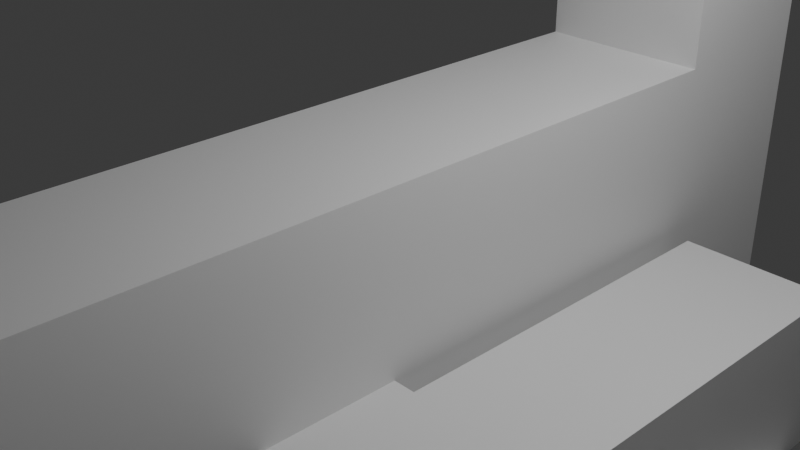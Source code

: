 # Source: hand_gun.blend  (saved by Blender 4.0.36; exported with 4.5.12 LTS)
import bpy
from mathutils import Matrix  # noqa: F401  (used for matrix-valued properties, if any)

bpy.ops.wm.read_factory_settings(use_empty=True)
scene = bpy.context.scene
scene.name = 'Scene'

# ---- collections
col_collection = bpy.data.collections.new('Collection'); scene.collection.children.link(col_collection)

# ---- materials (node trees are filled in below, after node groups)
mat_material = bpy.data.materials.new('Material')
mat_material.alpha_threshold = 0.0
mat_material.use_transparent_shadow = False
mat_material.roughness = 0.5
mat_material.line_color = (0.0, 0.0, 0.0, 1.0)

# ---- material node trees
mat_material.use_nodes = True; mat_material.node_tree.nodes.clear()
_N = mat_material.node_tree.nodes; _L = mat_material.node_tree.links
n0 = _N.new('ShaderNodeOutputMaterial'); n0.name = 'Material Output'; n0.location = (300, 300)
n1 = _N.new('ShaderNodeBsdfPrincipled'); n1.name = 'Principled BSDF'; n1.location = (10, 300)
n1.inputs[3].default_value = 1.45
_L.new(n1.outputs[0], n0.inputs[0])
n0.is_active_output = True

# ---- world
world_world = bpy.data.worlds.new('World'); scene.world = world_world
world_world.use_nodes = True; world_world.node_tree.nodes.clear()
_N = world_world.node_tree.nodes; _L = world_world.node_tree.links
n0 = _N.new('ShaderNodeOutputWorld'); n0.name = 'World Output'; n0.location = (300, 300)
n1 = _N.new('ShaderNodeBackground'); n1.name = 'Background'; n1.location = (10, 300)
n1.inputs[0].default_value = (0.05088, 0.05088, 0.05088, 1.0)
_L.new(n1.outputs[0], n0.inputs[0])
n0.is_active_output = True
world_world.color = (0.05088, 0.05088, 0.05088)
world_world.use_sun_shadow = False
world_world.sun_shadow_jitter_overblur = 0.0

# ---- cameras
cam_camera = bpy.data.cameras.new('Camera')
cam_camera.clip_end = 100.0
cam_camera.ortho_scale = 7.314

# ---- lights
light_light = bpy.data.lights.new('Light', 'POINT')
light_light.transmission_factor = 0.0
light_light.use_soft_falloff = False
light_light.energy = 1000.0
light_light.shadow_soft_size = 0.1
light_light.shadow_maximum_resolution = 0.006
light_light.use_absolute_resolution = True

# ---- meshes
me_cube = bpy.data.meshes.new('Cube')
me_cube.from_pydata([(1.0, 1.0, 1.0), (1.0, 1.0, -1.0), (1.0, -1.0, 1.0), (1.0, -1.0, -1.0), (-1.0, 1.0, 1.0), (-1.0, 1.0, -1.0), (-1.0, -1.0, 1.0), (-1.0, -1.0, -1.0), (-1.0, -7.6, -1.0), (-1.0, -7.6, 1.0), (1.0, -7.6, 1.0), (1.0, -7.6, -1.0), (-1.0, 1.0, -2.91), (-1.0, -1.0, -2.91), (1.0, 1.0, -2.91), (1.0, -1.0, -2.91), (-1.0, 1.0, -4.885), (-1.0, -1.0, -4.885), (1.0, 1.0, -4.885), (1.0, -1.0, -4.885), (-1.0, 1.0, -6.461), (-1.0, -1.0, -6.461), (1.0, 1.0, -6.461), (1.0, -1.0, -6.461), (-1.0, -2.568, -1.0), (1.0, -2.568, -1.0), (-1.0, -2.568, -2.91), (1.0, -2.568, -2.91), (-1.0, -2.535, -2.91), (1.0, -2.535, -2.91), (-1.0, -2.535, -4.885), (1.0, -2.535, -4.885), (-0.9664, -2.528, -4.885), (1.034, -2.528, -4.885), (-0.9664, -2.528, -6.461), (1.034, -2.528, -6.461), (3.027, -1.0, -1.0), (3.027, -1.0, -2.91), (3.027, -2.568, -1.0), (3.027, -2.568, -2.91), (3.71, -1.0, -2.91), (3.71, -1.0, -4.885), (3.71, -2.535, -2.91), (3.71, -2.535, -4.885), (2.475, -0.9676, -6.461), (2.475, -0.9676, -4.885), (2.508, -2.496, -6.461), (2.508, -2.496, -4.885), (1.238, -0.9838, -4.885), (1.238, -0.9838, -6.461), (1.272, -2.512, -6.461), (1.272, -2.512, -4.885), (1.801, -2.535, -2.91), (1.801, -1.0, -2.91), (1.801, -1.0, -4.885), (1.801, -2.535, -4.885), (1.259, -1.0, -2.91), (1.259, -2.568, -2.91), (1.259, -2.568, -1.0), (1.259, -1.0, -1.0), (3.027, 3.451, -1.0), (3.027, 3.451, -2.91), (1.259, 3.451, -2.91), (1.259, 3.451, -1.0), (3.71, 2.978, -2.91), (3.71, 2.978, -4.885), (1.801, 2.978, -2.91), (1.801, 2.978, -4.885), (2.425, 2.849, -6.461), (2.425, 2.849, -4.885), (1.188, 2.833, -4.885), (1.188, 2.833, -6.461), (1.0, 3.582, -1.0), (-1.0, 3.582, -1.0), (1.0, 3.582, 1.0), (-1.0, 3.582, 1.0), (1.0, 3.582, -2.91), (-1.0, 3.582, -2.91), (1.0, 3.582, -4.885), (-1.0, 3.582, -4.885), (1.0, 3.582, -6.461), (-1.0, 3.582, -6.461), (1.0, 5.555, -1.0), (-1.0, 5.555, -1.0), (1.0, 5.555, 1.0), (-1.0, 5.555, 1.0), (1.0, 5.555, -2.91), (-1.0, 5.555, -2.91), (1.0, 5.555, -4.885), (-1.0, 5.555, -4.885), (1.0, 5.555, -6.461), (-1.0, 5.555, -6.461), (-1.0, 3.582, 4.354), (1.0, 3.582, 4.354), (-1.0, 5.555, 4.354), (1.0, 5.555, 4.354)], [], [(3, 2, 10, 11), (7, 6, 4, 5), (7, 5, 12, 13), (1, 0, 2, 3), (5, 4, 75, 73), (11, 10, 9, 8), (6, 7, 8, 9), (7, 3, 11, 8), (2, 6, 9, 10), (14, 15, 19, 18), (1, 3, 15, 14), (12, 5, 73, 77), (7, 13, 26, 24), (20, 16, 79, 81), (16, 12, 77, 79), (53, 52, 42, 40), (13, 12, 16, 17), (20, 22, 23, 21), (21, 23, 35, 34), (17, 16, 20, 21), (18, 19, 23, 22), (25, 24, 26, 27), (57, 56, 37, 39), (3, 7, 24, 25), (13, 15, 27, 26), (29, 28, 30, 31), (17, 19, 31, 30), (13, 17, 30, 28), (15, 13, 28, 29), (33, 32, 34, 35), (48, 45, 69, 70), (19, 17, 32, 33), (17, 21, 34, 32), (37, 36, 38, 39), (58, 57, 39, 38), (59, 58, 38, 36), (37, 56, 62, 61), (41, 40, 42, 43), (53, 40, 64, 66), (52, 55, 43, 42), (55, 54, 41, 43), (44, 45, 47, 46), (51, 50, 46, 47), (48, 51, 47, 45), (50, 49, 44, 46), (35, 23, 49, 50), (19, 33, 51, 48), (33, 35, 50, 51), (23, 19, 48, 49), (31, 19, 54, 55), (29, 31, 55, 52), (19, 15, 53, 54), (15, 29, 52, 53), (15, 3, 59, 56), (3, 25, 58, 59), (25, 27, 57, 58), (27, 15, 56, 57), (62, 63, 60, 61), (36, 37, 61, 60), (56, 59, 63, 62), (59, 36, 60, 63), (67, 66, 64, 65), (54, 53, 66, 67), (41, 54, 67, 65), (40, 41, 65, 64), (71, 70, 69, 68), (49, 48, 70, 71), (45, 44, 68, 69), (44, 49, 71, 68), (2, 0, 4, 6), (77, 73, 83, 87), (76, 78, 88, 86), (74, 72, 82, 84), (78, 80, 90, 88), (0, 1, 72, 74), (14, 18, 78, 76), (18, 22, 80, 78), (22, 20, 81, 80), (4, 0, 74, 75), (1, 14, 76, 72), (83, 85, 84, 82), (83, 82, 86, 87), (89, 88, 90, 91), (87, 86, 88, 89), (81, 79, 89, 91), (73, 75, 85, 83), (79, 77, 87, 89), (72, 76, 86, 82), (75, 74, 93, 92), (80, 81, 91, 90), (92, 93, 95, 94), (84, 85, 94, 95), (85, 75, 92, 94), (74, 84, 95, 93)])
_uv = me_cube.uv_layers.new(name='UVMap')
_uv.uv.foreach_set('vector', [0.375, 0.75, 0.625, 0.75, 0.625, 0.75, 0.375, 0.75, 0.375, 0.0, 0.625, 0.0, 0.625, 0.25, 0.375, 0.25, 0.375, 0.0, 0.375, 0.25, 0.375, 0.25, 0.375, 0.0, 0.375, 0.5, 0.625, 0.5, 0.625, 0.75, 0.375, 0.75, 0.375, 0.25, 0.625, 0.25, 0.625, 0.25, 0.375, 0.25, 0.375, 0.75, 0.625, 0.75, 0.625, 1.0, 0.375, 1.0, 0.625, 0.0, 0.375, 0.0, 0.375, 0.0, 0.625, 0.0, 0.125, 0.75, 0.375, 0.75, 0.375, 0.75, 0.125, 0.75, 0.625, 0.75, 0.625, 1.0, 0.625, 1.0, 0.625, 0.75, 0.375, 0.5, 0.375, 0.75, 0.375, 0.75, 0.375, 0.5, 0.375, 0.5, 0.375, 0.75, 0.375, 0.75, 0.375, 0.5, 0.375, 0.25, 0.375, 0.25, 0.375, 0.25, 0.375, 0.25, 0.375, 0.0, 0.375, 0.0, 0.375, 0.0, 0.375, 0.0, 0.375, 0.25, 0.375, 0.25, 0.375, 0.25, 0.375, 0.25, 0.375, 0.25, 0.375, 0.25, 0.375, 0.25, 0.375, 0.25, 0.375, 0.75, 0.375, 0.75, 0.375, 0.75, 0.375, 0.75, 0.375, 0.0, 0.375, 0.25, 0.375, 0.25, 0.375, 0.0, 0.125, 0.5, 0.375, 0.5, 0.375, 0.75, 0.125, 0.75, 0.125, 0.75, 0.375, 0.75, 0.375, 0.75, 0.125, 0.75, 0.375, 0.0, 0.375, 0.25, 0.375, 0.25, 0.375, 0.0, 0.375, 0.5, 0.375, 0.75, 0.375, 0.75, 0.375, 0.5, 0.375, 0.75, 0.125, 0.75, 0.125, 0.75, 0.375, 0.75, 0.375, 0.75, 0.375, 0.75, 0.375, 0.75, 0.375, 0.75, 0.375, 0.75, 0.125, 0.75, 0.125, 0.75, 0.375, 0.75, 0.125, 0.75, 0.375, 0.75, 0.375, 0.75, 0.125, 0.75, 0.375, 0.75, 0.125, 0.75, 0.125, 0.75, 0.375, 0.75, 0.125, 0.75, 0.375, 0.75, 0.375, 0.75, 0.125, 0.75, 0.375, 0.0, 0.375, 0.0, 0.375, 0.0, 0.375, 0.0, 0.375, 0.75, 0.125, 0.75, 0.125, 0.75, 0.375, 0.75, 0.375, 0.75, 0.125, 0.75, 0.125, 0.75, 0.375, 0.75, 0.375, 0.75, 0.375, 0.75, 0.375, 0.75, 0.375, 0.75, 0.375, 0.75, 0.125, 0.75, 0.125, 0.75, 0.375, 0.75, 0.375, 0.0, 0.375, 0.0, 0.375, 0.0, 0.375, 0.0, 0.375, 0.75, 0.375, 0.75, 0.375, 0.75, 0.375, 0.75, 0.375, 0.75, 0.375, 0.75, 0.375, 0.75, 0.375, 0.75, 0.375, 0.75, 0.375, 0.75, 0.375, 0.75, 0.375, 0.75, 0.375, 0.75, 0.375, 0.75, 0.375, 0.75, 0.375, 0.75, 0.375, 0.75, 0.375, 0.75, 0.375, 0.75, 0.375, 0.75, 0.375, 0.75, 0.375, 0.75, 0.375, 0.75, 0.375, 0.75, 0.375, 0.75, 0.375, 0.75, 0.375, 0.75, 0.375, 0.75, 0.375, 0.75, 0.375, 0.75, 0.375, 0.75, 0.375, 0.75, 0.375, 0.75, 0.375, 0.75, 0.375, 0.75, 0.375, 0.75, 0.375, 0.75, 0.375, 0.75, 0.375, 0.75, 0.375, 0.75, 0.375, 0.75, 0.375, 0.75, 0.375, 0.75, 0.375, 0.75, 0.375, 0.75, 0.375, 0.75, 0.375, 0.75, 0.375, 0.75, 0.375, 0.75, 0.375, 0.75, 0.375, 0.75, 0.375, 0.75, 0.375, 0.75, 0.375, 0.75, 0.375, 0.75, 0.375, 0.75, 0.375, 0.75, 0.375, 0.75, 0.375, 0.75, 0.375, 0.75, 0.375, 0.75, 0.375, 0.75, 0.375, 0.75, 0.375, 0.75, 0.375, 0.75, 0.375, 0.75, 0.375, 0.75, 0.375, 0.75, 0.375, 0.75, 0.375, 0.75, 0.375, 0.75, 0.375, 0.75, 0.375, 0.75, 0.375, 0.75, 0.375, 0.75, 0.375, 0.75, 0.375, 0.75, 0.375, 0.75, 0.375, 0.75, 0.375, 0.75, 0.375, 0.75, 0.375, 0.75, 0.375, 0.75, 0.375, 0.75, 0.375, 0.75, 0.375, 0.75, 0.375, 0.75, 0.375, 0.75, 0.375, 0.75, 0.375, 0.75, 0.375, 0.75, 0.375, 0.75, 0.375, 0.75, 0.375, 0.75, 0.375, 0.75, 0.375, 0.75, 0.375, 0.75, 0.375, 0.75, 0.375, 0.75, 0.375, 0.75, 0.375, 0.75, 0.375, 0.75, 0.375, 0.75, 0.375, 0.75, 0.375, 0.75, 0.375, 0.75, 0.375, 0.75, 0.375, 0.75, 0.375, 0.75, 0.375, 0.75, 0.375, 0.75, 0.375, 0.75, 0.375, 0.75, 0.375, 0.75, 0.375, 0.75, 0.375, 0.75, 0.375, 0.75, 0.375, 0.75, 0.375, 0.75, 0.375, 0.75, 0.375, 0.75, 0.375, 0.75, 0.375, 0.75, 0.375, 0.75, 0.375, 0.75, 0.375, 0.75, 0.375, 0.75, 0.375, 0.75, 0.375, 0.75, 0.375, 0.75, 0.375, 0.75, 0.375, 0.75, 0.375, 0.75, 0.375, 0.75, 0.375, 0.75, 0.375, 0.75, 0.375, 0.75, 0.375, 0.75, 0.375, 0.75, 0.375, 0.75, 0.375, 0.75, 0.375, 0.75, 0.375, 0.75, 0.375, 0.75, 0.625, 0.75, 0.625, 0.5, 0.625, 0.25, 0.625, 0.0, 0.375, 0.25, 0.375, 0.25, 0.375, 0.25, 0.375, 0.25, 0.375, 0.5, 0.375, 0.5, 0.375, 0.5, 0.375, 0.5, 0.625, 0.5, 0.375, 0.5, 0.375, 0.5, 0.625, 0.5, 0.375, 0.5, 0.375, 0.5, 0.375, 0.5, 0.375, 0.5, 0.625, 0.5, 0.375, 0.5, 0.375, 0.5, 0.625, 0.5, 0.375, 0.5, 0.375, 0.5, 0.375, 0.5, 0.375, 0.5, 0.375, 0.5, 0.375, 0.5, 0.375, 0.5, 0.375, 0.5, 0.375, 0.5, 0.125, 0.5, 0.125, 0.5, 0.375, 0.5, 0.625, 0.25, 0.625, 0.5, 0.625, 0.5, 0.625, 0.25, 0.375, 0.5, 0.375, 0.5, 0.375, 0.5, 0.375, 0.5, 0.375, 0.25, 0.625, 0.25, 0.625, 0.5, 0.375, 0.5, 0.375, 0.25, 0.375, 0.5, 0.375, 0.5, 0.375, 0.25, 0.375, 0.25, 0.375, 0.5, 0.375, 0.5, 0.375, 0.25, 0.375, 0.25, 0.375, 0.5, 0.375, 0.5, 0.375, 0.25, 0.375, 0.25, 0.375, 0.25, 0.375, 0.25, 0.375, 0.25, 0.375, 0.25, 0.625, 0.25, 0.625, 0.25, 0.375, 0.25, 0.375, 0.25, 0.375, 0.25, 0.375, 0.25, 0.375, 0.25, 0.375, 0.5, 0.375, 0.5, 0.375, 0.5, 0.375, 0.5, 0.625, 0.25, 0.625, 0.5, 0.625, 0.5, 0.625, 0.25, 0.375, 0.5, 0.125, 0.5, 0.125, 0.5, 0.375, 0.5, 0.625, 0.25, 0.625, 0.5, 0.625, 0.5, 0.625, 0.25, 0.625, 0.5, 0.625, 0.25, 0.625, 0.25, 0.625, 0.5, 0.625, 0.25, 0.625, 0.25, 0.625, 0.25, 0.625, 0.25, 0.625, 0.5, 0.625, 0.5, 0.625, 0.5, 0.625, 0.5])
me_cube.materials.append(mat_material)
me_cube.use_mirror_vertex_groups = False
me_cube.update()

# ---- objects
ob_cube = bpy.data.objects.new('Cube', me_cube)
ob_light = bpy.data.objects.new('Light', light_light)
ob_camera = bpy.data.objects.new('Camera', cam_camera)

# ---- transforms, parenting, visibility, modifiers, constraints
ob_cube.location = (0.0, 0.0, 0.0)
ob_cube.lock_rotations_4d = False
ob_cube.empty_display_type = 'ARROWS'
ob_cube.lineart.crease_threshold = 0.0
ob_light.location = (4.076, 1.005, 5.904)
ob_light.rotation_euler = (0.6503, 0.05522, 1.866)
ob_light.lock_rotations_4d = False
ob_light.empty_display_type = 'ARROWS'
ob_light.color = (0.0, 0.0, 0.0, 0.0)
ob_light.lineart.crease_threshold = 0.0
ob_camera.location = (7.359, -6.926, 4.958)
ob_camera.rotation_euler = (1.109, 0.0, 0.8149)
ob_camera.lock_rotations_4d = False
ob_camera.empty_display_type = 'ARROWS'
ob_camera.color = (0.0, 0.0, 0.0, 0.0)
ob_camera.display_type = 'WIRE'
ob_camera.lineart.crease_threshold = 0.0

# ---- collection membership
col_collection.objects.link(ob_cube)
col_collection.objects.link(ob_light)
col_collection.objects.link(ob_camera)

# ---- scene / render settings (as saved in the file)
scene.camera = ob_camera
scene.frame_start = 1; scene.frame_end = 250; scene.frame_set(1)
scene.render.engine = 'BLENDER_EEVEE_NEXT'
scene.cycles.sampling_pattern = 'TABULATED_SOBOL'
bpy.context.view_layer.update()
